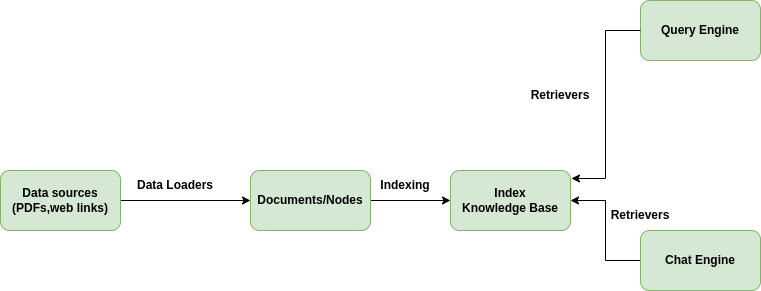

The diagram above was exported from draw.io. Its source (the exported page's mxGraphModel, read from the mxfile embedded in the PNG):
<mxGraphModel dx="1360" dy="771" grid="0" gridSize="10" guides="1" tooltips="1" connect="1" arrows="1" fold="1" page="0" pageScale="1" pageWidth="827" pageHeight="1169" math="0" shadow="0">
  <root>
    <mxCell id="0" />
    <mxCell id="1" parent="0" />
    <mxCell id="L3GP0VX77rSiA7tthDv8-3" value="" style="edgeStyle=orthogonalEdgeStyle;rounded=0;orthogonalLoop=1;jettySize=auto;html=1;" edge="1" parent="1" source="L3GP0VX77rSiA7tthDv8-1" target="L3GP0VX77rSiA7tthDv8-2">
      <mxGeometry relative="1" as="geometry" />
    </mxCell>
    <mxCell id="L3GP0VX77rSiA7tthDv8-1" value="&lt;b&gt;Data sources&lt;br&gt;(PDFs,web links)&lt;/b&gt;" style="rounded=1;whiteSpace=wrap;html=1;fillColor=#d5e8d4;strokeColor=#82b366;" vertex="1" parent="1">
      <mxGeometry x="40" y="290" width="120" height="60" as="geometry" />
    </mxCell>
    <mxCell id="L3GP0VX77rSiA7tthDv8-6" value="" style="edgeStyle=orthogonalEdgeStyle;rounded=0;orthogonalLoop=1;jettySize=auto;html=1;" edge="1" parent="1" source="L3GP0VX77rSiA7tthDv8-2" target="L3GP0VX77rSiA7tthDv8-5">
      <mxGeometry relative="1" as="geometry" />
    </mxCell>
    <mxCell id="L3GP0VX77rSiA7tthDv8-2" value="&lt;b&gt;Documents/Nodes&lt;/b&gt;" style="whiteSpace=wrap;html=1;rounded=1;fillColor=#d5e8d4;strokeColor=#82b366;" vertex="1" parent="1">
      <mxGeometry x="290" y="290" width="120" height="60" as="geometry" />
    </mxCell>
    <mxCell id="L3GP0VX77rSiA7tthDv8-4" value="&lt;b&gt;Data Loaders&lt;/b&gt;" style="text;html=1;strokeColor=none;fillColor=none;align=center;verticalAlign=middle;whiteSpace=wrap;rounded=0;" vertex="1" parent="1">
      <mxGeometry x="170" y="290" width="90" height="30" as="geometry" />
    </mxCell>
    <mxCell id="L3GP0VX77rSiA7tthDv8-5" value="&lt;b&gt;Index&lt;br&gt;Knowledge Base&lt;/b&gt;" style="whiteSpace=wrap;html=1;rounded=1;fillColor=#d5e8d4;strokeColor=#82b366;" vertex="1" parent="1">
      <mxGeometry x="490" y="290" width="120" height="60" as="geometry" />
    </mxCell>
    <mxCell id="L3GP0VX77rSiA7tthDv8-7" value="&lt;b&gt;Indexing&lt;/b&gt;" style="text;html=1;strokeColor=none;fillColor=none;align=center;verticalAlign=middle;whiteSpace=wrap;rounded=0;" vertex="1" parent="1">
      <mxGeometry x="400" y="290" width="90" height="30" as="geometry" />
    </mxCell>
    <mxCell id="L3GP0VX77rSiA7tthDv8-10" value="&lt;b&gt;Query Engine&lt;/b&gt;" style="whiteSpace=wrap;html=1;rounded=1;fillColor=#d5e8d4;strokeColor=#82b366;" vertex="1" parent="1">
      <mxGeometry x="680" y="120" width="120" height="60" as="geometry" />
    </mxCell>
    <mxCell id="L3GP0VX77rSiA7tthDv8-15" style="edgeStyle=orthogonalEdgeStyle;rounded=0;orthogonalLoop=1;jettySize=auto;html=1;exitX=0;exitY=0.5;exitDx=0;exitDy=0;" edge="1" parent="1" source="L3GP0VX77rSiA7tthDv8-11" target="L3GP0VX77rSiA7tthDv8-5">
      <mxGeometry relative="1" as="geometry" />
    </mxCell>
    <mxCell id="L3GP0VX77rSiA7tthDv8-11" value="&lt;b&gt;Chat Engine&lt;/b&gt;" style="whiteSpace=wrap;html=1;rounded=1;fillColor=#d5e8d4;strokeColor=#82b366;" vertex="1" parent="1">
      <mxGeometry x="680" y="350" width="120" height="60" as="geometry" />
    </mxCell>
    <mxCell id="L3GP0VX77rSiA7tthDv8-12" style="edgeStyle=orthogonalEdgeStyle;rounded=0;orthogonalLoop=1;jettySize=auto;html=1;exitX=0;exitY=0.5;exitDx=0;exitDy=0;entryX=1.008;entryY=0.133;entryDx=0;entryDy=0;entryPerimeter=0;" edge="1" parent="1" source="L3GP0VX77rSiA7tthDv8-10" target="L3GP0VX77rSiA7tthDv8-5">
      <mxGeometry relative="1" as="geometry" />
    </mxCell>
    <mxCell id="L3GP0VX77rSiA7tthDv8-13" value="&lt;b&gt;Retrievers&lt;/b&gt;" style="text;html=1;strokeColor=none;fillColor=none;align=center;verticalAlign=middle;whiteSpace=wrap;rounded=0;" vertex="1" parent="1">
      <mxGeometry x="570" y="200" width="60" height="30" as="geometry" />
    </mxCell>
    <mxCell id="L3GP0VX77rSiA7tthDv8-14" value="&lt;b&gt;Retrievers&lt;/b&gt;" style="text;html=1;strokeColor=none;fillColor=none;align=center;verticalAlign=middle;whiteSpace=wrap;rounded=0;" vertex="1" parent="1">
      <mxGeometry x="650" y="320" width="60" height="30" as="geometry" />
    </mxCell>
  </root>
</mxGraphModel>